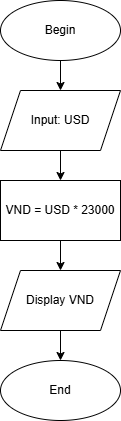

The diagram above was exported from draw.io. Its source (the exported page's mxGraphModel, read from the mxfile embedded in the PNG):
<mxGraphModel dx="1050" dy="522" grid="1" gridSize="10" guides="1" tooltips="1" connect="1" arrows="1" fold="1" page="1" pageScale="1" pageWidth="827" pageHeight="1169" math="0" shadow="0">
  <root>
    <mxCell id="0" />
    <mxCell id="1" parent="0" />
    <mxCell id="8p-cb9qNQAcQcL0Or5AF-7" style="edgeStyle=orthogonalEdgeStyle;rounded=0;orthogonalLoop=1;jettySize=auto;html=1;exitX=0.5;exitY=1;exitDx=0;exitDy=0;entryX=0.5;entryY=0;entryDx=0;entryDy=0;" edge="1" parent="1" source="8p-cb9qNQAcQcL0Or5AF-1" target="8p-cb9qNQAcQcL0Or5AF-3">
      <mxGeometry relative="1" as="geometry" />
    </mxCell>
    <mxCell id="8p-cb9qNQAcQcL0Or5AF-1" value="Begin" style="ellipse;whiteSpace=wrap;html=1;" vertex="1" parent="1">
      <mxGeometry x="340" y="40" width="120" height="60" as="geometry" />
    </mxCell>
    <mxCell id="8p-cb9qNQAcQcL0Or5AF-2" value="End" style="ellipse;whiteSpace=wrap;html=1;" vertex="1" parent="1">
      <mxGeometry x="340" y="400" width="120" height="60" as="geometry" />
    </mxCell>
    <mxCell id="8p-cb9qNQAcQcL0Or5AF-8" style="edgeStyle=orthogonalEdgeStyle;rounded=0;orthogonalLoop=1;jettySize=auto;html=1;exitX=0.5;exitY=1;exitDx=0;exitDy=0;entryX=0.5;entryY=0;entryDx=0;entryDy=0;" edge="1" parent="1" source="8p-cb9qNQAcQcL0Or5AF-3" target="8p-cb9qNQAcQcL0Or5AF-4">
      <mxGeometry relative="1" as="geometry" />
    </mxCell>
    <mxCell id="8p-cb9qNQAcQcL0Or5AF-3" value="Input: USD" style="shape=parallelogram;perimeter=parallelogramPerimeter;whiteSpace=wrap;html=1;fixedSize=1;" vertex="1" parent="1">
      <mxGeometry x="340" y="130" width="120" height="60" as="geometry" />
    </mxCell>
    <mxCell id="8p-cb9qNQAcQcL0Or5AF-9" style="edgeStyle=orthogonalEdgeStyle;rounded=0;orthogonalLoop=1;jettySize=auto;html=1;exitX=0.5;exitY=1;exitDx=0;exitDy=0;entryX=0.5;entryY=0;entryDx=0;entryDy=0;" edge="1" parent="1" source="8p-cb9qNQAcQcL0Or5AF-4" target="8p-cb9qNQAcQcL0Or5AF-6">
      <mxGeometry relative="1" as="geometry" />
    </mxCell>
    <mxCell id="8p-cb9qNQAcQcL0Or5AF-4" value="VND = USD * 23000" style="rounded=0;whiteSpace=wrap;html=1;" vertex="1" parent="1">
      <mxGeometry x="340" y="220" width="120" height="60" as="geometry" />
    </mxCell>
    <mxCell id="8p-cb9qNQAcQcL0Or5AF-10" style="edgeStyle=orthogonalEdgeStyle;rounded=0;orthogonalLoop=1;jettySize=auto;html=1;exitX=0.5;exitY=1;exitDx=0;exitDy=0;entryX=0.5;entryY=0;entryDx=0;entryDy=0;" edge="1" parent="1" source="8p-cb9qNQAcQcL0Or5AF-6" target="8p-cb9qNQAcQcL0Or5AF-2">
      <mxGeometry relative="1" as="geometry" />
    </mxCell>
    <mxCell id="8p-cb9qNQAcQcL0Or5AF-6" value="Display VND" style="shape=parallelogram;perimeter=parallelogramPerimeter;whiteSpace=wrap;html=1;fixedSize=1;" vertex="1" parent="1">
      <mxGeometry x="340" y="310" width="120" height="60" as="geometry" />
    </mxCell>
  </root>
</mxGraphModel>